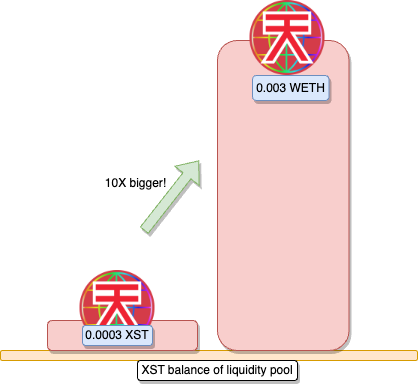

The diagram above was exported from draw.io. Its source (the exported page's mxGraphModel, read from the mxfile embedded in the PNG):
<mxGraphModel dx="1390" dy="839" grid="1" gridSize="10" guides="1" tooltips="1" connect="1" arrows="1" fold="1" page="1" pageScale="1" pageWidth="827" pageHeight="1169" math="0" shadow="0">
  <root>
    <mxCell id="0" />
    <mxCell id="1" parent="0" />
    <mxCell id="2" value="" style="rounded=1;whiteSpace=wrap;html=1;fillColor=#ffe6cc;strokeColor=#d79b00;" vertex="1" parent="1">
      <mxGeometry x="690" y="1600" width="417" height="10" as="geometry" />
    </mxCell>
    <mxCell id="3" value="" style="rounded=1;whiteSpace=wrap;html=1;fillColor=#f8cecc;strokeColor=#b85450;shadow=1;" vertex="1" parent="1">
      <mxGeometry x="737" y="1570" width="150" height="30" as="geometry" />
    </mxCell>
    <mxCell id="4" value="" style="shape=image;verticalLabelPosition=bottom;labelBackgroundColor=default;verticalAlign=top;aspect=fixed;imageAspect=0;image=https://s2.coinmarketcap.com/static/img/coins/200x200/23205.png;" vertex="1" parent="1">
      <mxGeometry x="769.5" y="1520" width="75" height="75" as="geometry" />
    </mxCell>
    <mxCell id="5" value="" style="rounded=1;whiteSpace=wrap;html=1;fillColor=#f8cecc;strokeColor=#b85450;shadow=1;" vertex="1" parent="1">
      <mxGeometry x="907" y="1290" width="131.5" height="310" as="geometry" />
    </mxCell>
    <mxCell id="6" value="0.0003 XST" style="rounded=1;whiteSpace=wrap;html=1;shadow=1;fillColor=#dae8fc;strokeColor=#6c8ebf;" vertex="1" parent="1">
      <mxGeometry x="772" y="1575" width="70" height="20" as="geometry" />
    </mxCell>
    <mxCell id="7" value="0.003 WETH" style="rounded=1;whiteSpace=wrap;html=1;shadow=1;fillColor=#dae8fc;strokeColor=#6c8ebf;" vertex="1" parent="1">
      <mxGeometry x="942" y="1325" width="76.5" height="25" as="geometry" />
    </mxCell>
    <mxCell id="8" value="XST balance of liquidity pool" style="rounded=1;whiteSpace=wrap;html=1;shadow=1;" vertex="1" parent="1">
      <mxGeometry x="827" y="1610" width="160" height="20" as="geometry" />
    </mxCell>
    <mxCell id="9" value="" style="shape=flexArrow;endArrow=classic;html=1;rounded=0;fillColor=#d5e8d4;strokeColor=#82b366;shadow=1;" edge="1" parent="1">
      <mxGeometry width="50" height="50" relative="1" as="geometry">
        <mxPoint x="833.5" y="1480" as="sourcePoint" />
        <mxPoint x="888.5" y="1410" as="targetPoint" />
      </mxGeometry>
    </mxCell>
    <mxCell id="10" value="10X bigger!" style="text;html=1;align=center;verticalAlign=middle;resizable=0;points=[];autosize=1;strokeColor=none;fillColor=none;" vertex="1" parent="1">
      <mxGeometry x="785" y="1418" width="80" height="30" as="geometry" />
    </mxCell>
    <mxCell id="11" value="" style="shape=image;verticalLabelPosition=bottom;labelBackgroundColor=default;verticalAlign=top;aspect=fixed;imageAspect=0;image=https://s2.coinmarketcap.com/static/img/coins/200x200/23205.png;" vertex="1" parent="1">
      <mxGeometry x="939.5" y="1250" width="75" height="75" as="geometry" />
    </mxCell>
  </root>
</mxGraphModel>